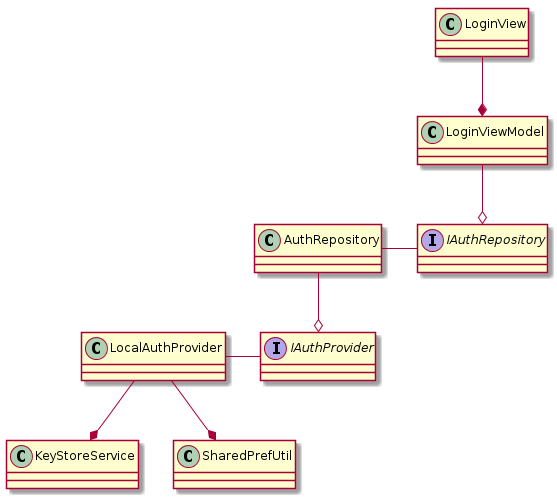

The diagram above was rendered by PlantUML. Its source (embedded in the PNG):
@startuml
interface IAuthProvider
interface IAuthRepository
class LocalAuthProvider
class AuthRepository
class LoginViewModel
class LoginView
class KeyStoreService
class SharedPrefUtil


IAuthProvider -left- LocalAuthProvider
IAuthRepository -left- AuthRepository

AuthRepository --o IAuthProvider
LoginViewModel -up-o IAuthRepository
LoginView -up-* LoginViewModel

LocalAuthProvider -up-* KeyStoreService
LocalAuthProvider -up-* SharedPrefUtil
@enduml